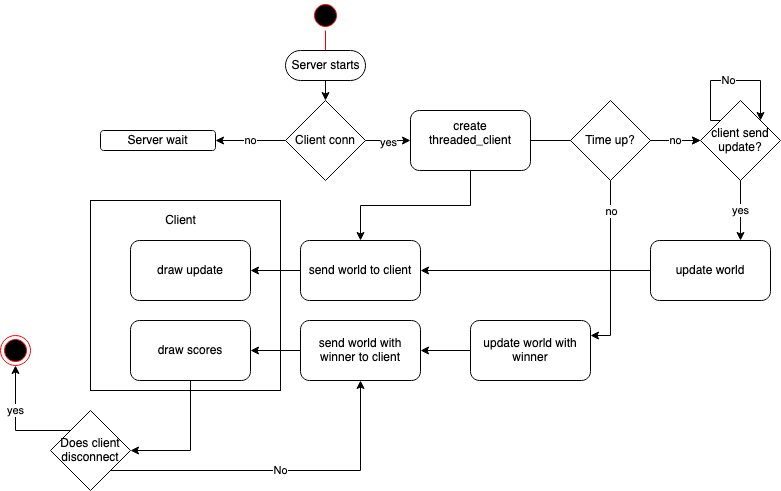

The diagram above was exported from draw.io. Its source (the exported page's mxGraphModel, read from the mxfile embedded in the PNG):
<mxGraphModel dx="946" dy="519" grid="1" gridSize="10" guides="1" tooltips="1" connect="1" arrows="1" fold="1" page="1" pageScale="1" pageWidth="850" pageHeight="1100" math="0" shadow="0">
  <root>
    <mxCell id="0" />
    <mxCell id="1" parent="0" />
    <mxCell id="3pAxmk_l_brs_44m3wFa-2" value="" style="whiteSpace=wrap;html=1;aspect=fixed;" vertex="1" parent="1">
      <mxGeometry x="130" y="230" width="190" height="190" as="geometry" />
    </mxCell>
    <mxCell id="w1DXLCwNzHdxdqyjdn6o-1" value="" style="ellipse;html=1;shape=startState;fillColor=#000000;strokeColor=#ff0000;" parent="1" vertex="1">
      <mxGeometry x="350" y="30" width="30" height="30" as="geometry" />
    </mxCell>
    <mxCell id="w1DXLCwNzHdxdqyjdn6o-2" value="" style="edgeStyle=orthogonalEdgeStyle;html=1;verticalAlign=bottom;endArrow=open;endSize=8;strokeColor=#ff0000;" parent="1" source="w1DXLCwNzHdxdqyjdn6o-1" edge="1">
      <mxGeometry relative="1" as="geometry">
        <mxPoint x="365" y="90" as="targetPoint" />
      </mxGeometry>
    </mxCell>
    <mxCell id="w1DXLCwNzHdxdqyjdn6o-6" style="edgeStyle=orthogonalEdgeStyle;rounded=0;orthogonalLoop=1;jettySize=auto;html=1;exitX=0.5;exitY=0.5;exitDx=0;exitDy=15;exitPerimeter=0;entryX=0.5;entryY=0;entryDx=0;entryDy=0;" parent="1" source="w1DXLCwNzHdxdqyjdn6o-3" target="w1DXLCwNzHdxdqyjdn6o-5" edge="1">
      <mxGeometry relative="1" as="geometry" />
    </mxCell>
    <mxCell id="w1DXLCwNzHdxdqyjdn6o-3" value="Server starts" style="html=1;dashed=0;whitespace=wrap;shape=mxgraph.dfd.start" parent="1" vertex="1">
      <mxGeometry x="325" y="80" width="80" height="30" as="geometry" />
    </mxCell>
    <mxCell id="w1DXLCwNzHdxdqyjdn6o-16" style="edgeStyle=orthogonalEdgeStyle;rounded=0;orthogonalLoop=1;jettySize=auto;html=1;exitX=1;exitY=0.5;exitDx=0;exitDy=0;entryX=0;entryY=0.5;entryDx=0;entryDy=0;" parent="1" source="w1DXLCwNzHdxdqyjdn6o-4" target="w1DXLCwNzHdxdqyjdn6o-15" edge="1">
      <mxGeometry relative="1" as="geometry" />
    </mxCell>
    <mxCell id="w1DXLCwNzHdxdqyjdn6o-20" style="edgeStyle=orthogonalEdgeStyle;rounded=0;orthogonalLoop=1;jettySize=auto;html=1;exitX=0.5;exitY=1;exitDx=0;exitDy=0;" parent="1" source="w1DXLCwNzHdxdqyjdn6o-4" target="w1DXLCwNzHdxdqyjdn6o-19" edge="1">
      <mxGeometry relative="1" as="geometry" />
    </mxCell>
    <mxCell id="w1DXLCwNzHdxdqyjdn6o-4" value="&lt;div&gt;create threaded_client&lt;/div&gt;&lt;div&gt;&lt;br&gt;&lt;/div&gt;" style="rounded=1;whiteSpace=wrap;html=1;" parent="1" vertex="1">
      <mxGeometry x="450" y="140" width="120" height="60" as="geometry" />
    </mxCell>
    <mxCell id="w1DXLCwNzHdxdqyjdn6o-7" style="edgeStyle=orthogonalEdgeStyle;rounded=0;orthogonalLoop=1;jettySize=auto;html=1;exitX=1;exitY=0.5;exitDx=0;exitDy=0;entryX=0;entryY=0.5;entryDx=0;entryDy=0;" parent="1" source="w1DXLCwNzHdxdqyjdn6o-5" target="w1DXLCwNzHdxdqyjdn6o-4" edge="1">
      <mxGeometry relative="1" as="geometry">
        <mxPoint x="440" y="170" as="targetPoint" />
      </mxGeometry>
    </mxCell>
    <mxCell id="w1DXLCwNzHdxdqyjdn6o-8" value="yes" style="edgeLabel;html=1;align=center;verticalAlign=middle;resizable=0;points=[];" parent="w1DXLCwNzHdxdqyjdn6o-7" vertex="1" connectable="0">
      <mxGeometry x="-0.0286" y="-1" relative="1" as="geometry">
        <mxPoint as="offset" />
      </mxGeometry>
    </mxCell>
    <mxCell id="w1DXLCwNzHdxdqyjdn6o-14" value="no" style="edgeStyle=orthogonalEdgeStyle;rounded=0;orthogonalLoop=1;jettySize=auto;html=1;exitX=0;exitY=0.5;exitDx=0;exitDy=0;entryX=1;entryY=0.5;entryDx=0;entryDy=0;" parent="1" source="w1DXLCwNzHdxdqyjdn6o-5" target="w1DXLCwNzHdxdqyjdn6o-12" edge="1">
      <mxGeometry relative="1" as="geometry" />
    </mxCell>
    <mxCell id="w1DXLCwNzHdxdqyjdn6o-5" value="Client conn" style="rhombus;whiteSpace=wrap;html=1;" parent="1" vertex="1">
      <mxGeometry x="325" y="130" width="80" height="80" as="geometry" />
    </mxCell>
    <mxCell id="w1DXLCwNzHdxdqyjdn6o-12" value="Server wait" style="rounded=1;whiteSpace=wrap;html=1;" parent="1" vertex="1">
      <mxGeometry x="140" y="160" width="115" height="20" as="geometry" />
    </mxCell>
    <mxCell id="64Ez_9AzZTZqwq25ToPU-6" style="edgeStyle=orthogonalEdgeStyle;rounded=0;orthogonalLoop=1;jettySize=auto;html=1;exitX=0;exitY=0;exitDx=0;exitDy=0;" edge="1" parent="1" source="w1DXLCwNzHdxdqyjdn6o-15" target="w1DXLCwNzHdxdqyjdn6o-15">
      <mxGeometry relative="1" as="geometry">
        <mxPoint x="810" y="170" as="targetPoint" />
        <Array as="points">
          <mxPoint x="750" y="110" />
          <mxPoint x="800" y="110" />
        </Array>
      </mxGeometry>
    </mxCell>
    <mxCell id="64Ez_9AzZTZqwq25ToPU-7" value="No" style="edgeLabel;html=1;align=center;verticalAlign=middle;resizable=0;points=[];" vertex="1" connectable="0" parent="64Ez_9AzZTZqwq25ToPU-6">
      <mxGeometry x="-0.0375" y="1" relative="1" as="geometry">
        <mxPoint as="offset" />
      </mxGeometry>
    </mxCell>
    <mxCell id="64Ez_9AzZTZqwq25ToPU-11" value="yes" style="edgeStyle=orthogonalEdgeStyle;rounded=0;orthogonalLoop=1;jettySize=auto;html=1;exitX=0.5;exitY=1;exitDx=0;exitDy=0;entryX=0.75;entryY=0;entryDx=0;entryDy=0;" edge="1" parent="1" source="w1DXLCwNzHdxdqyjdn6o-15" target="w1DXLCwNzHdxdqyjdn6o-18">
      <mxGeometry relative="1" as="geometry">
        <Array as="points">
          <mxPoint x="780" y="270" />
        </Array>
      </mxGeometry>
    </mxCell>
    <mxCell id="w1DXLCwNzHdxdqyjdn6o-15" value="&lt;div&gt;client send &lt;br&gt;&lt;/div&gt;&lt;div&gt;update?&lt;br&gt;&lt;/div&gt;" style="rhombus;whiteSpace=wrap;html=1;" parent="1" vertex="1">
      <mxGeometry x="740" y="130" width="80" height="80" as="geometry" />
    </mxCell>
    <mxCell id="w1DXLCwNzHdxdqyjdn6o-21" style="edgeStyle=orthogonalEdgeStyle;rounded=0;orthogonalLoop=1;jettySize=auto;html=1;exitX=0;exitY=0.5;exitDx=0;exitDy=0;entryX=1;entryY=0.5;entryDx=0;entryDy=0;" parent="1" source="w1DXLCwNzHdxdqyjdn6o-18" target="w1DXLCwNzHdxdqyjdn6o-19" edge="1">
      <mxGeometry relative="1" as="geometry" />
    </mxCell>
    <mxCell id="w1DXLCwNzHdxdqyjdn6o-18" value="update world" style="rounded=1;whiteSpace=wrap;html=1;" parent="1" vertex="1">
      <mxGeometry x="690" y="270" width="120" height="60" as="geometry" />
    </mxCell>
    <mxCell id="w1DXLCwNzHdxdqyjdn6o-35" style="edgeStyle=orthogonalEdgeStyle;rounded=0;orthogonalLoop=1;jettySize=auto;html=1;exitX=0;exitY=0.5;exitDx=0;exitDy=0;entryX=1;entryY=0.5;entryDx=0;entryDy=0;" parent="1" source="w1DXLCwNzHdxdqyjdn6o-19" target="w1DXLCwNzHdxdqyjdn6o-34" edge="1">
      <mxGeometry relative="1" as="geometry" />
    </mxCell>
    <mxCell id="w1DXLCwNzHdxdqyjdn6o-19" value="send world to client" style="rounded=1;whiteSpace=wrap;html=1;" parent="1" vertex="1">
      <mxGeometry x="340" y="270" width="120" height="60" as="geometry" />
    </mxCell>
    <mxCell id="w1DXLCwNzHdxdqyjdn6o-28" style="edgeStyle=orthogonalEdgeStyle;rounded=0;orthogonalLoop=1;jettySize=auto;html=1;exitX=0;exitY=0.5;exitDx=0;exitDy=0;entryX=1;entryY=0.5;entryDx=0;entryDy=0;" parent="1" source="w1DXLCwNzHdxdqyjdn6o-26" target="w1DXLCwNzHdxdqyjdn6o-27" edge="1">
      <mxGeometry relative="1" as="geometry" />
    </mxCell>
    <mxCell id="w1DXLCwNzHdxdqyjdn6o-26" value="update world with winner" style="rounded=1;whiteSpace=wrap;html=1;" parent="1" vertex="1">
      <mxGeometry x="510" y="350" width="120" height="60" as="geometry" />
    </mxCell>
    <mxCell id="w1DXLCwNzHdxdqyjdn6o-37" style="edgeStyle=orthogonalEdgeStyle;rounded=0;orthogonalLoop=1;jettySize=auto;html=1;exitX=0;exitY=0.5;exitDx=0;exitDy=0;entryX=1;entryY=0.5;entryDx=0;entryDy=0;" parent="1" source="w1DXLCwNzHdxdqyjdn6o-27" target="w1DXLCwNzHdxdqyjdn6o-36" edge="1">
      <mxGeometry relative="1" as="geometry" />
    </mxCell>
    <mxCell id="w1DXLCwNzHdxdqyjdn6o-27" value="send world with winner to client" style="rounded=1;whiteSpace=wrap;html=1;" parent="1" vertex="1">
      <mxGeometry x="340" y="350" width="120" height="60" as="geometry" />
    </mxCell>
    <mxCell id="w1DXLCwNzHdxdqyjdn6o-30" value="" style="ellipse;html=1;shape=endState;fillColor=#000000;strokeColor=#ff0000;" parent="1" vertex="1">
      <mxGeometry x="40" y="365" width="30" height="30" as="geometry" />
    </mxCell>
    <mxCell id="w1DXLCwNzHdxdqyjdn6o-34" value="draw update" style="rounded=1;whiteSpace=wrap;html=1;" parent="1" vertex="1">
      <mxGeometry x="170" y="270" width="120" height="60" as="geometry" />
    </mxCell>
    <mxCell id="64Ez_9AzZTZqwq25ToPU-2" style="edgeStyle=orthogonalEdgeStyle;rounded=0;orthogonalLoop=1;jettySize=auto;html=1;exitX=0.5;exitY=1;exitDx=0;exitDy=0;entryX=1;entryY=0.5;entryDx=0;entryDy=0;" edge="1" parent="1" source="w1DXLCwNzHdxdqyjdn6o-36" target="64Ez_9AzZTZqwq25ToPU-1">
      <mxGeometry relative="1" as="geometry" />
    </mxCell>
    <mxCell id="w1DXLCwNzHdxdqyjdn6o-36" value="draw scores" style="rounded=1;whiteSpace=wrap;html=1;" parent="1" vertex="1">
      <mxGeometry x="170" y="350" width="120" height="60" as="geometry" />
    </mxCell>
    <mxCell id="64Ez_9AzZTZqwq25ToPU-3" value="No" style="edgeStyle=orthogonalEdgeStyle;rounded=0;orthogonalLoop=1;jettySize=auto;html=1;exitX=1;exitY=1;exitDx=0;exitDy=0;entryX=0.5;entryY=1;entryDx=0;entryDy=0;" edge="1" parent="1" source="64Ez_9AzZTZqwq25ToPU-1" target="w1DXLCwNzHdxdqyjdn6o-27">
      <mxGeometry relative="1" as="geometry">
        <mxPoint x="420" y="500" as="targetPoint" />
      </mxGeometry>
    </mxCell>
    <mxCell id="64Ez_9AzZTZqwq25ToPU-4" value="yes&lt;br&gt;" style="edgeStyle=orthogonalEdgeStyle;rounded=0;orthogonalLoop=1;jettySize=auto;html=1;exitX=0;exitY=0;exitDx=0;exitDy=0;entryX=0.5;entryY=1;entryDx=0;entryDy=0;" edge="1" parent="1" source="64Ez_9AzZTZqwq25ToPU-1" target="w1DXLCwNzHdxdqyjdn6o-30">
      <mxGeometry x="-0.0833" y="-20" relative="1" as="geometry">
        <mxPoint x="-20" y="-20" as="offset" />
      </mxGeometry>
    </mxCell>
    <mxCell id="64Ez_9AzZTZqwq25ToPU-1" value="Does client disconnect" style="rhombus;whiteSpace=wrap;html=1;" vertex="1" parent="1">
      <mxGeometry x="90" y="440" width="80" height="80" as="geometry" />
    </mxCell>
    <mxCell id="3pAxmk_l_brs_44m3wFa-5" value="Client" style="text;html=1;align=center;verticalAlign=middle;resizable=0;points=[];autosize=1;" vertex="1" parent="1">
      <mxGeometry x="195" y="240" width="50" height="20" as="geometry" />
    </mxCell>
    <mxCell id="64Ez_9AzZTZqwq25ToPU-10" value="no" style="edgeStyle=orthogonalEdgeStyle;rounded=0;orthogonalLoop=1;jettySize=auto;html=1;" edge="1" parent="1" source="64Ez_9AzZTZqwq25ToPU-9" target="w1DXLCwNzHdxdqyjdn6o-15">
      <mxGeometry relative="1" as="geometry" />
    </mxCell>
    <mxCell id="3pAxmk_l_brs_44m3wFa-6" style="edgeStyle=orthogonalEdgeStyle;rounded=0;orthogonalLoop=1;jettySize=auto;html=1;entryX=1;entryY=0.25;entryDx=0;entryDy=0;" edge="1" parent="1" source="64Ez_9AzZTZqwq25ToPU-9" target="w1DXLCwNzHdxdqyjdn6o-26">
      <mxGeometry relative="1" as="geometry">
        <mxPoint x="660" y="370" as="targetPoint" />
      </mxGeometry>
    </mxCell>
    <mxCell id="3pAxmk_l_brs_44m3wFa-7" value="no" style="edgeLabel;html=1;align=center;verticalAlign=middle;resizable=0;points=[];" connectable="0" vertex="1" parent="3pAxmk_l_brs_44m3wFa-6">
      <mxGeometry x="0.3838" y="-1" relative="1" as="geometry">
        <mxPoint x="1" y="-91" as="offset" />
      </mxGeometry>
    </mxCell>
    <mxCell id="64Ez_9AzZTZqwq25ToPU-9" value="Time up?" style="rhombus;whiteSpace=wrap;html=1;" vertex="1" parent="1">
      <mxGeometry x="610" y="130" width="80" height="80" as="geometry" />
    </mxCell>
  </root>
</mxGraphModel>